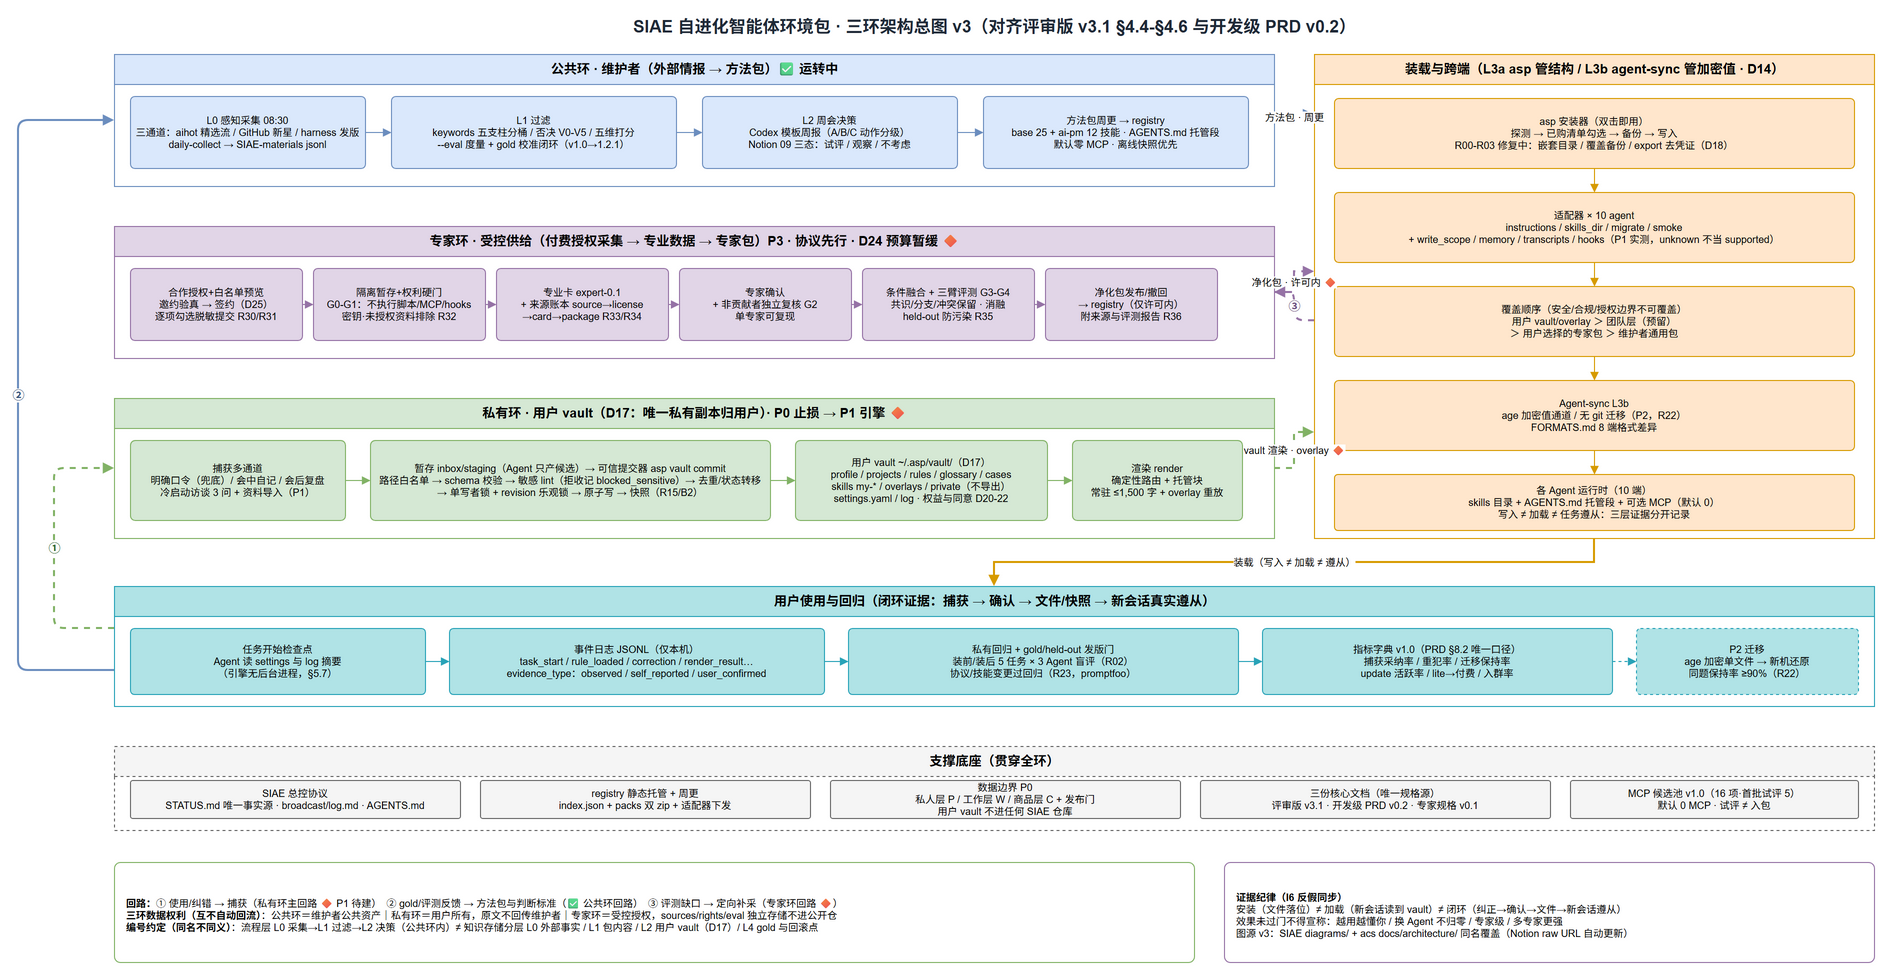

The diagram above was exported from draw.io. Its source (the exported page's mxGraphModel, read from the mxfile embedded in the PNG):
<mxGraphModel dx="1600" dy="900" grid="0" gridSize="10" guides="1" tooltips="1" connect="1" arrows="1" fold="1" page="1" pageScale="1" pageWidth="1980" pageHeight="1100" math="0" shadow="0" adaptiveColors="auto">
  <root>
    <mxCell id="0" />
    <mxCell id="1" parent="0" />
    <mxCell id="title" value="SIAE 自进化智能体环境包 · 三环架构总图 v3（对齐评审版 v3.1 §4.4-§4.6 与开发级 PRD v0.2）" style="text;html=1;align=center;verticalAlign=middle;fontSize=17;fontStyle=1;fontColor=#1f2937;" vertex="1" parent="1">
      <mxGeometry x="120" y="12" width="1760" height="32" as="geometry" />
    </mxCell>
    <mxCell id="bandPub" value="公共环 · 维护者（外部情报 → 方法包）✅ 运转中" style="swimlane;html=1;startSize=30;rounded=0;arcSize=2;fontSize=13;fontStyle=1;fillColor=#dae8fc;strokeColor=#6c8ebf;swimlaneFillColor=#ffffff;container=1;collapsible=0;" vertex="1" parent="1">
      <mxGeometry x="120" y="56" width="1160" height="132" as="geometry" />
    </mxCell>
    <mxCell id="p1" value="L0 感知采集 08:30&#10;三通道：aihot 精选流 / GitHub 新星 / harness 发版&#10;daily-collect → SIAE-materials jsonl" style="rounded=1;arcSize=6;whiteSpace=wrap;html=1;fillColor=#dae8fc;strokeColor=#6c8ebf;fontSize=10;" vertex="1" parent="bandPub">
      <mxGeometry x="16" y="42" width="235" height="72" as="geometry" />
    </mxCell>
    <mxCell id="p2" value="L1 过滤&#10;keywords 五支柱分桶 / 否决 V0-V5 / 五维打分&#10;--eval 度量 + gold 校准闭环（v1.0→1.2.1）" style="rounded=1;arcSize=6;whiteSpace=wrap;html=1;fillColor=#dae8fc;strokeColor=#6c8ebf;fontSize=10;" vertex="1" parent="bandPub">
      <mxGeometry x="277" y="42" width="285" height="72" as="geometry" />
    </mxCell>
    <mxCell id="p3" value="L2 周会决策&#10;Codex 模板周报（A/B/C 动作分级）&#10;Notion 09 三态：试评 / 观察 / 不考虑" style="rounded=1;arcSize=6;whiteSpace=wrap;html=1;fillColor=#dae8fc;strokeColor=#6c8ebf;fontSize=10;" vertex="1" parent="bandPub">
      <mxGeometry x="588" y="42" width="255" height="72" as="geometry" />
    </mxCell>
    <mxCell id="p4" value="方法包周更 → registry&#10;base 25 + ai-pm 12 技能 · AGENTS.md 托管段&#10;默认零 MCP · 离线快照优先" style="rounded=1;arcSize=6;whiteSpace=wrap;html=1;fillColor=#dae8fc;strokeColor=#6c8ebf;fontSize=10;" vertex="1" parent="bandPub">
      <mxGeometry x="869" y="42" width="265" height="72" as="geometry" />
    </mxCell>
    <mxCell id="ep1" style="edgeStyle=orthogonalEdgeStyle;rounded=0;html=1;strokeColor=#6c8ebf;endArrow=block;endFill=1;" edge="1" parent="bandPub" source="p1" target="p2">
      <mxGeometry relative="1" as="geometry" />
    </mxCell>
    <mxCell id="ep2" style="edgeStyle=orthogonalEdgeStyle;rounded=0;html=1;strokeColor=#6c8ebf;endArrow=block;endFill=1;" edge="1" parent="bandPub" source="p2" target="p3">
      <mxGeometry relative="1" as="geometry" />
    </mxCell>
    <mxCell id="ep3" style="edgeStyle=orthogonalEdgeStyle;rounded=0;html=1;strokeColor=#6c8ebf;endArrow=block;endFill=1;" edge="1" parent="bandPub" source="p3" target="p4">
      <mxGeometry relative="1" as="geometry" />
    </mxCell>
    <mxCell id="bandExp" value="专家环 · 受控供给（付费授权采集 → 专业数据 → 专家包）P3 · 协议先行 · D24 预算暂缓 🔶" style="swimlane;html=1;startSize=30;rounded=0;arcSize=2;fontSize=13;fontStyle=1;fillColor=#e1d5e7;strokeColor=#9673a6;swimlaneFillColor=#ffffff;container=1;collapsible=0;" vertex="1" parent="1">
      <mxGeometry x="120" y="228" width="1160" height="132" as="geometry" />
    </mxCell>
    <mxCell id="x1" value="合作授权+白名单预览&#10;邀约验真 → 签约（D25）&#10;逐项勾选脱敏提交 R30/R31" style="rounded=1;arcSize=6;whiteSpace=wrap;html=1;fillColor=#e1d5e7;strokeColor=#9673a6;fontSize=10;" vertex="1" parent="bandExp">
      <mxGeometry x="16" y="42" width="172" height="72" as="geometry" />
    </mxCell>
    <mxCell id="x2" value="隔离暂存+权利硬门&#10;G0-G1：不执行脚本/MCP/hooks&#10;密钥·未授权资料排除 R32" style="rounded=1;arcSize=6;whiteSpace=wrap;html=1;fillColor=#e1d5e7;strokeColor=#9673a6;fontSize=10;" vertex="1" parent="bandExp">
      <mxGeometry x="199" y="42" width="172" height="72" as="geometry" />
    </mxCell>
    <mxCell id="x3" value="专业卡 expert-0.1&#10;+ 来源账本 source→license&#10;→card→package R33/R34" style="rounded=1;arcSize=6;whiteSpace=wrap;html=1;fillColor=#e1d5e7;strokeColor=#9673a6;fontSize=10;" vertex="1" parent="bandExp">
      <mxGeometry x="382" y="42" width="172" height="72" as="geometry" />
    </mxCell>
    <mxCell id="x4" value="专家确认&#10;+ 非贡献者独立复核 G2&#10;单专家可复现" style="rounded=1;arcSize=6;whiteSpace=wrap;html=1;fillColor=#e1d5e7;strokeColor=#9673a6;fontSize=10;" vertex="1" parent="bandExp">
      <mxGeometry x="565" y="42" width="172" height="72" as="geometry" />
    </mxCell>
    <mxCell id="x5" value="条件融合 + 三臂评测 G3-G4&#10;共识/分支/冲突保留 · 消融&#10;held-out 防污染 R35" style="rounded=1;arcSize=6;whiteSpace=wrap;html=1;fillColor=#e1d5e7;strokeColor=#9673a6;fontSize=10;" vertex="1" parent="bandExp">
      <mxGeometry x="748" y="42" width="172" height="72" as="geometry" />
    </mxCell>
    <mxCell id="x6" value="净化包发布/撤回&#10;→ registry（仅许可内）&#10;附来源与评测报告 R36" style="rounded=1;arcSize=6;whiteSpace=wrap;html=1;fillColor=#e1d5e7;strokeColor=#9673a6;fontSize=10;" vertex="1" parent="bandExp">
      <mxGeometry x="931" y="42" width="172" height="72" as="geometry" />
    </mxCell>
    <mxCell id="ex1" style="edgeStyle=orthogonalEdgeStyle;rounded=0;html=1;strokeColor=#9673a6;endArrow=block;endFill=1;" edge="1" parent="bandExp" source="x1" target="x2">
      <mxGeometry relative="1" as="geometry" />
    </mxCell>
    <mxCell id="ex2" style="edgeStyle=orthogonalEdgeStyle;rounded=0;html=1;strokeColor=#9673a6;endArrow=block;endFill=1;" edge="1" parent="bandExp" source="x2" target="x3">
      <mxGeometry relative="1" as="geometry" />
    </mxCell>
    <mxCell id="ex3" style="edgeStyle=orthogonalEdgeStyle;rounded=0;html=1;strokeColor=#9673a6;endArrow=block;endFill=1;" edge="1" parent="bandExp" source="x3" target="x4">
      <mxGeometry relative="1" as="geometry" />
    </mxCell>
    <mxCell id="ex4" style="edgeStyle=orthogonalEdgeStyle;rounded=0;html=1;strokeColor=#9673a6;endArrow=block;endFill=1;" edge="1" parent="bandExp" source="x4" target="x5">
      <mxGeometry relative="1" as="geometry" />
    </mxCell>
    <mxCell id="ex5" style="edgeStyle=orthogonalEdgeStyle;rounded=0;html=1;strokeColor=#9673a6;endArrow=block;endFill=1;" edge="1" parent="bandExp" source="x5" target="x6">
      <mxGeometry relative="1" as="geometry" />
    </mxCell>
    <mxCell id="bandPri" value="私有环 · 用户 vault（D17：唯一私有副本归用户）· P0 止损 → P1 引擎 🔶" style="swimlane;html=1;startSize=30;rounded=0;arcSize=2;fontSize=13;fontStyle=1;fillColor=#d5e8d4;strokeColor=#82b366;swimlaneFillColor=#ffffff;container=1;collapsible=0;" vertex="1" parent="1">
      <mxGeometry x="120" y="400" width="1160" height="140" as="geometry" />
    </mxCell>
    <mxCell id="s1" value="捕获多通道&#10;明确口令（兜底）/ 会中自记 / 会后复盘&#10;冷启动访谈 3 问 + 资料导入（P1）" style="rounded=1;arcSize=6;whiteSpace=wrap;html=1;fillColor=#d5e8d4;strokeColor=#82b366;fontSize=10;" vertex="1" parent="bandPri">
      <mxGeometry x="16" y="42" width="215" height="80" as="geometry" />
    </mxCell>
    <mxCell id="s2" value="暂存 inbox/staging（Agent 只产候选）→ 可信提交器 asp vault commit&#10;路径白名单 → schema 校验 → 敏感 lint（拒收记 blocked_sensitive）→ 去重/状态转移&#10;→ 单写者锁 + revision 乐观锁 → 原子写 → 快照（R15/B2）" style="rounded=1;arcSize=6;whiteSpace=wrap;html=1;fillColor=#d5e8d4;strokeColor=#82b366;fontSize=10;" vertex="1" parent="bandPri">
      <mxGeometry x="256" y="42" width="400" height="80" as="geometry" />
    </mxCell>
    <mxCell id="s3" value="用户 vault ~/.asp/vault/（D17）&#10;profile / projects / rules / glossary / cases&#10;skills my-* / overlays / private（不导出）&#10;settings.yaml / log · 权益与同意 D20-22" style="rounded=1;arcSize=6;whiteSpace=wrap;html=1;fillColor=#d5e8d4;strokeColor=#82b366;fontSize=10;" vertex="1" parent="bandPri">
      <mxGeometry x="681" y="42" width="252" height="80" as="geometry" />
    </mxCell>
    <mxCell id="s4" value="渲染 render&#10;确定性路由 + 托管块&#10;常驻 ≤1,500 字 + overlay 重放" style="rounded=1;arcSize=6;whiteSpace=wrap;html=1;fillColor=#d5e8d4;strokeColor=#82b366;fontSize=10;" vertex="1" parent="bandPri">
      <mxGeometry x="958" y="42" width="170" height="80" as="geometry" />
    </mxCell>
    <mxCell id="es1" style="edgeStyle=orthogonalEdgeStyle;rounded=0;html=1;strokeColor=#82b366;endArrow=block;endFill=1;" edge="1" parent="bandPri" source="s1" target="s2">
      <mxGeometry relative="1" as="geometry" />
    </mxCell>
    <mxCell id="es2" style="edgeStyle=orthogonalEdgeStyle;rounded=0;html=1;strokeColor=#82b366;endArrow=block;endFill=1;" edge="1" parent="bandPri" source="s2" target="s3">
      <mxGeometry relative="1" as="geometry" />
    </mxCell>
    <mxCell id="es3" style="edgeStyle=orthogonalEdgeStyle;rounded=0;html=1;strokeColor=#82b366;endArrow=block;endFill=1;" edge="1" parent="bandPri" source="s3" target="s4">
      <mxGeometry relative="1" as="geometry" />
    </mxCell>
    <mxCell id="bandLoad" value="装载与跨端（L3a asp 管结构 / L3b agent-sync 管加密值 · D14）" style="swimlane;html=1;startSize=30;rounded=0;arcSize=2;fontSize=13;fontStyle=1;fillColor=#ffe6cc;strokeColor=#d79b00;swimlaneFillColor=#ffffff;container=1;collapsible=0;" vertex="1" parent="1">
      <mxGeometry x="1320" y="56" width="560" height="484" as="geometry" />
    </mxCell>
    <mxCell id="l1" value="asp 安装器（双击即用）&#10;探测 → 已购清单勾选 → 备份 → 写入&#10;R00-R03 修复中：嵌套目录 / 覆盖备份 / export 去凭证（D18）" style="rounded=1;arcSize=6;whiteSpace=wrap;html=1;fillColor=#ffe6cc;strokeColor=#d79b00;fontSize=10;" vertex="1" parent="bandLoad">
      <mxGeometry x="20" y="44" width="520" height="70" as="geometry" />
    </mxCell>
    <mxCell id="l2" value="适配器 × 10 agent&#10;instructions / skills_dir / migrate / smoke&#10;+ write_scope / memory / transcripts / hooks（P1 实测，unknown 不当 supported）" style="rounded=1;arcSize=6;whiteSpace=wrap;html=1;fillColor=#ffe6cc;strokeColor=#d79b00;fontSize=10;" vertex="1" parent="bandLoad">
      <mxGeometry x="20" y="138" width="520" height="70" as="geometry" />
    </mxCell>
    <mxCell id="l3" value="覆盖顺序（安全/合规/授权边界不可覆盖）&#10;用户 vault/overlay ＞ 团队层（预留）&#10;＞ 用户选择的专家包 ＞ 维护者通用包" style="rounded=1;arcSize=6;whiteSpace=wrap;html=1;fillColor=#ffe6cc;strokeColor=#d79b00;fontSize=10;" vertex="1" parent="bandLoad">
      <mxGeometry x="20" y="232" width="520" height="70" as="geometry" />
    </mxCell>
    <mxCell id="l4" value="Agent-sync L3b&#10;age 加密值通道 / 无 git 迁移（P2，R22）&#10;FORMATS.md 8 端格式差异" style="rounded=1;arcSize=6;whiteSpace=wrap;html=1;fillColor=#ffe6cc;strokeColor=#d79b00;fontSize=10;" vertex="1" parent="bandLoad">
      <mxGeometry x="20" y="326" width="520" height="70" as="geometry" />
    </mxCell>
    <mxCell id="l5" value="各 Agent 运行时（10 端）&#10;skills 目录 + AGENTS.md 托管段 + 可选 MCP（默认 0）&#10;写入 ≠ 加载 ≠ 任务遵从：三层证据分开记录" style="rounded=1;arcSize=6;whiteSpace=wrap;html=1;fillColor=#ffe6cc;strokeColor=#d79b00;fontSize=10;" vertex="1" parent="bandLoad">
      <mxGeometry x="20" y="420" width="520" height="56" as="geometry" />
    </mxCell>
    <mxCell id="el1" style="edgeStyle=orthogonalEdgeStyle;rounded=0;html=1;strokeColor=#d79b00;endArrow=block;endFill=1;" edge="1" parent="bandLoad" source="l1" target="l2">
      <mxGeometry relative="1" as="geometry" />
    </mxCell>
    <mxCell id="el2" style="edgeStyle=orthogonalEdgeStyle;rounded=0;html=1;strokeColor=#d79b00;endArrow=block;endFill=1;" edge="1" parent="bandLoad" source="l2" target="l3">
      <mxGeometry relative="1" as="geometry" />
    </mxCell>
    <mxCell id="el3" style="edgeStyle=orthogonalEdgeStyle;rounded=0;html=1;strokeColor=#d79b00;endArrow=block;endFill=1;" edge="1" parent="bandLoad" source="l3" target="l4">
      <mxGeometry relative="1" as="geometry" />
    </mxCell>
    <mxCell id="el4" style="edgeStyle=orthogonalEdgeStyle;rounded=0;html=1;strokeColor=#d79b00;endArrow=block;endFill=1;" edge="1" parent="bandLoad" source="l4" target="l5">
      <mxGeometry relative="1" as="geometry" />
    </mxCell>
    <mxCell id="bandUse" value="用户使用与回归（闭环证据：捕获 → 确认 → 文件/快照 → 新会话真实遵从）" style="swimlane;html=1;startSize=30;rounded=0;arcSize=2;fontSize=13;fontStyle=1;fillColor=#b0e3e6;strokeColor=#29a3b8;swimlaneFillColor=#ffffff;container=1;collapsible=0;" vertex="1" parent="1">
      <mxGeometry x="120" y="588" width="1760" height="120" as="geometry" />
    </mxCell>
    <mxCell id="u1" value="任务开始检查点&#10;Agent 读 settings 与 log 摘要&#10;（引擎无后台进程，§5.7）" style="rounded=1;arcSize=6;whiteSpace=wrap;html=1;fillColor=#b0e3e6;strokeColor=#29a3b8;fontSize=10;" vertex="1" parent="bandUse">
      <mxGeometry x="16" y="42" width="295" height="66" as="geometry" />
    </mxCell>
    <mxCell id="u2" value="事件日志 JSONL（仅本机）&#10;task_start / rule_loaded / correction / render_result…&#10;evidence_type：observed / self_reported / user_confirmed" style="rounded=1;arcSize=6;whiteSpace=wrap;html=1;fillColor=#b0e3e6;strokeColor=#29a3b8;fontSize=10;" vertex="1" parent="bandUse">
      <mxGeometry x="335" y="42" width="375" height="66" as="geometry" />
    </mxCell>
    <mxCell id="u3" value="私有回归 + gold/held-out 发版门&#10;装前/装后 5 任务 × 3 Agent 盲评（R02）&#10;协议/技能变更过回归（R23，promptfoo）" style="rounded=1;arcSize=6;whiteSpace=wrap;html=1;fillColor=#b0e3e6;strokeColor=#29a3b8;fontSize=10;" vertex="1" parent="bandUse">
      <mxGeometry x="734" y="42" width="390" height="66" as="geometry" />
    </mxCell>
    <mxCell id="u4" value="指标字典 v1.0（PRD §8.2 唯一口径）&#10;捕获采纳率 / 重犯率 / 迁移保持率&#10;update 活跃率 / lite→付费 / 入群率" style="rounded=1;arcSize=6;whiteSpace=wrap;html=1;fillColor=#b0e3e6;strokeColor=#29a3b8;fontSize=10;" vertex="1" parent="bandUse">
      <mxGeometry x="1148" y="42" width="350" height="66" as="geometry" />
    </mxCell>
    <mxCell id="u5" value="P2 迁移&#10;age 加密单文件 → 新机还原&#10;同题保持率 ≥90%（R22）" style="rounded=1;arcSize=6;whiteSpace=wrap;html=1;fillColor=#b0e3e6;strokeColor=#29a3b8;fontSize=10;dashed=1;" vertex="1" parent="bandUse">
      <mxGeometry x="1522" y="42" width="222" height="66" as="geometry" />
    </mxCell>
    <mxCell id="eu1" style="edgeStyle=orthogonalEdgeStyle;rounded=0;html=1;strokeColor=#29a3b8;endArrow=block;endFill=1;" edge="1" parent="bandUse" source="u1" target="u2">
      <mxGeometry relative="1" as="geometry" />
    </mxCell>
    <mxCell id="eu2" style="edgeStyle=orthogonalEdgeStyle;rounded=0;html=1;strokeColor=#29a3b8;endArrow=block;endFill=1;" edge="1" parent="bandUse" source="u2" target="u3">
      <mxGeometry relative="1" as="geometry" />
    </mxCell>
    <mxCell id="eu3" style="edgeStyle=orthogonalEdgeStyle;rounded=0;html=1;strokeColor=#29a3b8;endArrow=block;endFill=1;" edge="1" parent="bandUse" source="u3" target="u4">
      <mxGeometry relative="1" as="geometry" />
    </mxCell>
    <mxCell id="eu4" style="edgeStyle=orthogonalEdgeStyle;rounded=0;html=1;strokeColor=#29a3b8;dashed=1;endArrow=block;endFill=1;" edge="1" parent="bandUse" source="u4" target="u5">
      <mxGeometry relative="1" as="geometry" />
    </mxCell>
    <mxCell id="bandBase" value="支撑底座（贯穿全环）" style="swimlane;html=1;startSize=30;rounded=0;arcSize=2;fontSize=13;fontStyle=1;fillColor=#f5f5f5;strokeColor=#666666;swimlaneFillColor=#ffffff;container=1;collapsible=0;dashed=1;" vertex="1" parent="1">
      <mxGeometry x="120" y="748" width="1760" height="84" as="geometry" />
    </mxCell>
    <mxCell id="b1" value="SIAE 总控协议&#10;STATUS.md 唯一事实源 · broadcast/log.md · AGENTS.md" style="rounded=1;arcSize=6;whiteSpace=wrap;html=1;fillColor=#f5f5f5;strokeColor=#666666;fontSize=10;" vertex="1" parent="bandBase">
      <mxGeometry x="16" y="34" width="330" height="38" as="geometry" />
    </mxCell>
    <mxCell id="b2" value="registry 静态托管 + 周更&#10;index.json + packs 双 zip + 适配器下发" style="rounded=1;arcSize=6;whiteSpace=wrap;html=1;fillColor=#f5f5f5;strokeColor=#666666;fontSize=10;" vertex="1" parent="bandBase">
      <mxGeometry x="366" y="34" width="330" height="38" as="geometry" />
    </mxCell>
    <mxCell id="b3" value="数据边界 P0&#10;私人层 P / 工作层 W / 商品层 C + 发布门&#10;用户 vault 不进任何 SIAE 仓库" style="rounded=1;arcSize=6;whiteSpace=wrap;html=1;fillColor=#f5f5f5;strokeColor=#666666;fontSize=10;" vertex="1" parent="bandBase">
      <mxGeometry x="716" y="34" width="350" height="38" as="geometry" />
    </mxCell>
    <mxCell id="b4" value="三份核心文档（唯一规格源）&#10;评审版 v3.1 · 开发级 PRD v0.2 · 专家规格 v0.1" style="rounded=1;arcSize=6;whiteSpace=wrap;html=1;fillColor=#f5f5f5;strokeColor=#666666;fontSize=10;" vertex="1" parent="bandBase">
      <mxGeometry x="1086" y="34" width="350" height="38" as="geometry" />
    </mxCell>
    <mxCell id="b5" value="MCP 候选池 v1.0（16 项·首批试评 5）&#10;默认 0 MCP · 试评 ≠ 入包" style="rounded=1;arcSize=6;whiteSpace=wrap;html=1;fillColor=#f5f5f5;strokeColor=#666666;fontSize=10;" vertex="1" parent="bandBase">
      <mxGeometry x="1456" y="34" width="288" height="38" as="geometry" />
    </mxCell>
    <mxCell id="mPub" value="方法包 · 周更" style="edgeStyle=orthogonalEdgeStyle;rounded=0;html=1;strokeWidth=2;strokeColor=#6c8ebf;endArrow=block;endFill=1;exitX=1;exitY=0.5;exitDx=0;exitDy=0;entryX=0;entryY=0.125;entryDx=0;entryDy=0;fontSize=10;labelBackgroundColor=#ffffff;" edge="1" parent="1" source="bandPub" target="bandLoad">
      <mxGeometry relative="1" as="geometry" />
    </mxCell>
    <mxCell id="mExp" value="净化包 · 许可内 🔶" style="edgeStyle=orthogonalEdgeStyle;rounded=0;html=1;strokeWidth=2;strokeColor=#9673a6;dashed=1;endArrow=block;endFill=1;exitX=1;exitY=0.5;exitDx=0;exitDy=0;entryX=0;entryY=0.449;entryDx=0;entryDy=0;fontSize=10;labelBackgroundColor=#ffffff;" edge="1" parent="1" source="bandExp" target="bandLoad">
      <mxGeometry relative="1" as="geometry" />
    </mxCell>
    <mxCell id="mPri" value="vault 渲染 · overlay 🔶" style="edgeStyle=orthogonalEdgeStyle;rounded=0;html=1;strokeWidth=2;strokeColor=#82b366;dashed=1;endArrow=block;endFill=1;exitX=1;exitY=0.5;exitDx=0;exitDy=0;entryX=0;entryY=0.781;entryDx=0;entryDy=0;fontSize=10;labelBackgroundColor=#ffffff;" edge="1" parent="1" source="bandPri" target="bandLoad">
      <mxGeometry relative="1" as="geometry" />
    </mxCell>
    <mxCell id="mLoad" value="装载（写入 ≠ 加载 ≠ 遵从）" style="edgeStyle=orthogonalEdgeStyle;rounded=0;html=1;strokeWidth=2;strokeColor=#d79b00;endArrow=block;endFill=1;exitX=0.5;exitY=1;exitDx=0;exitDy=0;entryX=0.5;entryY=0;entryDx=0;entryDy=0;fontSize=10;labelBackgroundColor=#ffffff;" edge="1" parent="1" source="bandLoad" target="bandUse">
      <mxGeometry relative="1" as="geometry" />
    </mxCell>
    <mxCell id="loopUse" value="①" style="edgeStyle=orthogonalEdgeStyle;rounded=1;html=1;strokeWidth=2;strokeColor=#82b366;dashed=1;endArrow=block;endFill=1;exitX=0;exitY=0.35;exitDx=0;exitDy=0;entryX=0;entryY=0.5;entryDx=0;entryDy=0;fontSize=12;fontStyle=1;labelBackgroundColor=#ffffff;fontColor=#2d6a2d;" edge="1" parent="1" source="bandUse" target="bandPri">
      <mxGeometry relative="1" as="geometry">
        <Array as="points">
          <mxPoint x="60" y="630" />
          <mxPoint x="60" y="470" />
        </Array>
      </mxGeometry>
    </mxCell>
    <mxCell id="loopGold" value="②" style="edgeStyle=orthogonalEdgeStyle;rounded=1;html=1;strokeWidth=2;strokeColor=#6c8ebf;endArrow=block;endFill=1;exitX=0;exitY=0.7;exitDx=0;exitDy=0;entryX=0;entryY=0.5;entryDx=0;entryDy=0;fontSize=12;fontStyle=1;labelBackgroundColor=#ffffff;fontColor=#33517a;" edge="1" parent="1" source="bandUse" target="bandPub">
      <mxGeometry relative="1" as="geometry">
        <Array as="points">
          <mxPoint x="24" y="672" />
          <mxPoint x="24" y="122" />
        </Array>
      </mxGeometry>
    </mxCell>
    <mxCell id="loopExp2" value="③" style="edgeStyle=orthogonalEdgeStyle;rounded=1;html=1;strokeWidth=2;strokeColor=#9673a6;dashed=1;endArrow=block;endFill=1;exitX=0;exitY=0.55;exitDx=0;exitDy=0;entryX=1;entryY=0.5;entryDx=0;entryDy=0;fontSize=12;fontStyle=1;labelBackgroundColor=#ffffff;fontColor=#6a4a80;" edge="1" parent="1" source="bandLoad" target="bandExp">
      <mxGeometry relative="1" as="geometry">
        <Array as="points">
          <mxPoint x="1300" y="322" />
          <mxPoint x="1300" y="294" />
        </Array>
      </mxGeometry>
    </mxCell>
    <mxCell id="legend1" value="&lt;b&gt;回路：&lt;/b&gt;① 使用/纠错 → 捕获（私有环主回路 🔶 P1 待建）　② gold/评测反馈 → 方法包与判断标准（✅ 公共环回路）　③ 评测缺口 → 定向补采（专家环回路 🔶）&lt;br&gt;&lt;b&gt;三环数据权利（互不自动回流）&lt;/b&gt;：公共环＝维护者公共资产｜私有环＝用户所有，原文不回传维护者｜专家环＝受控授权，sources/rights/eval 独立存储不进公开仓&lt;br&gt;&lt;b&gt;编号约定（同名不同义）&lt;/b&gt;：流程层 L0 采集→L1 过滤→L2 决策（公共环内）≠ 知识存储分层 L0 外部事实 / L1 包内容 / L2 用户 vault（D17）/ L4 gold 与回滚点" style="rounded=1;arcSize=6;whiteSpace=wrap;html=1;fillColor=#ffffff;strokeColor=#82b366;fontSize=10;align=left;spacingLeft=10;spacingTop=6;verticalAlign=middle;" vertex="1" parent="1">
      <mxGeometry x="120" y="864" width="1080" height="100" as="geometry" />
    </mxCell>
    <mxCell id="legend2" value="&lt;b&gt;证据纪律（I6 反假同步）&lt;/b&gt;&lt;br&gt;安装（文件落位）≠ 加载（新会话读到 vault）≠ 闭环（纠正→确认→文件→新会话遵从）&lt;br&gt;效果未过门不得宣称：越用越懂你 / 换 Agent 不归零 / 专家级 / 多专家更强&lt;br&gt;图源 v3：SIAE diagrams/ + acs docs/architecture/ 同名覆盖（Notion raw URL 自动更新）" style="rounded=1;arcSize=6;whiteSpace=wrap;html=1;fillColor=#ffffff;strokeColor=#9673a6;fontSize=10;align=left;spacingLeft=10;spacingTop=6;verticalAlign=middle;" vertex="1" parent="1">
      <mxGeometry x="1230" y="864" width="650" height="100" as="geometry" />
    </mxCell>
  </root>
</mxGraphModel>